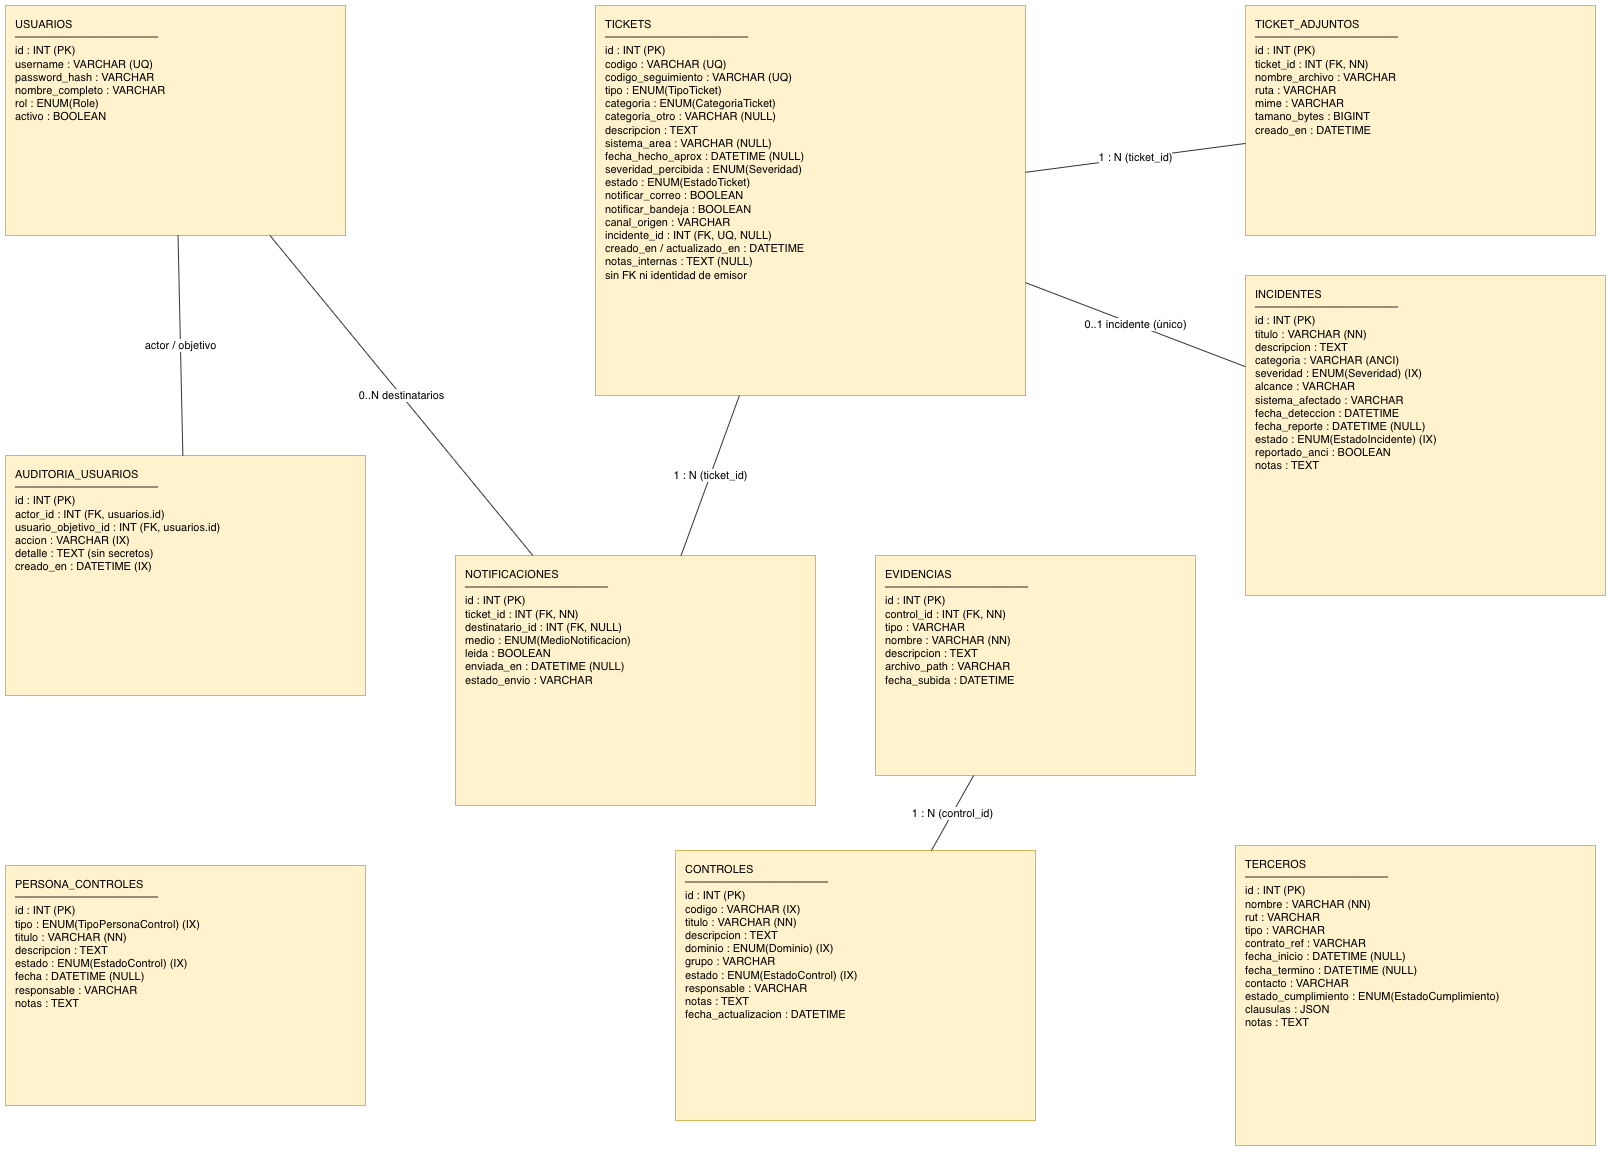

The diagram above was exported from draw.io. Its source (the exported page's mxGraphModel, read from the mxfile embedded in the PNG):
<mxGraphModel dx="1762" dy="1183" grid="1" gridSize="10" guides="1" tooltips="1" connect="1" arrows="1" fold="1" page="1" pageScale="1" pageWidth="1720" pageHeight="1300" math="0" shadow="0">
  <root>
    <mxCell id="0" />
    <mxCell id="1" parent="0" />
    <mxCell id="tblU" parent="1" style="rounded=0;whiteSpace=wrap;html=1;verticalAlign=top;align=left;spacingLeft=8;spacingTop=6;fillColor=#fff2cc;strokeColor=#d6b656;fontSize=11;" value="USUARIOS&#10;─────────────&#10;id : INT (PK)&#10;username : VARCHAR (UQ)&#10;password_hash : VARCHAR&#10;nombre_completo : VARCHAR&#10;rol : ENUM(Role)&#10;activo : BOOLEAN" vertex="1">
      <mxGeometry height="230" width="340" x="30" y="40" as="geometry" />
    </mxCell>
    <mxCell id="tblTicket" parent="1" style="rounded=0;whiteSpace=wrap;html=1;verticalAlign=top;align=left;spacingLeft=8;spacingTop=6;fillColor=#fff2cc;strokeColor=#d6b656;fontSize=11;" value="TICKETS&#10;─────────────&#10;id : INT (PK)&#10;codigo : VARCHAR (UQ)&#10;codigo_seguimiento : VARCHAR (UQ)&#10;tipo : ENUM(TipoTicket)&#10;categoria : ENUM(CategoriaTicket)&#10;categoria_otro : VARCHAR (NULL)&#10;descripcion : TEXT&#10;sistema_area : VARCHAR (NULL)&#10;fecha_hecho_aprox : DATETIME (NULL)&#10;severidad_percibida : ENUM(Severidad)&#10;estado : ENUM(EstadoTicket)&#10;notificar_correo : BOOLEAN&#10;notificar_bandeja : BOOLEAN&#10;canal_origen : VARCHAR&#10;incidente_id : INT (FK, UQ, NULL)&#10;creado_en / actualizado_en : DATETIME&#10;notas_internas : TEXT (NULL)&#10;sin FK ni identidad de emisor" vertex="1">
      <mxGeometry height="390" width="430" x="620" y="40" as="geometry" />
    </mxCell>
    <mxCell id="tblAttach" parent="1" style="rounded=0;whiteSpace=wrap;html=1;verticalAlign=top;align=left;spacingLeft=8;spacingTop=6;fillColor=#fff2cc;strokeColor=#d6b656;fontSize=11;" value="TICKET_ADJUNTOS&#10;─────────────&#10;id : INT (PK)&#10;ticket_id : INT (FK, NN)&#10;nombre_archivo : VARCHAR&#10;ruta : VARCHAR&#10;mime : VARCHAR&#10;tamano_bytes : BIGINT&#10;creado_en : DATETIME" vertex="1">
      <mxGeometry height="230" width="350" x="1270" y="40" as="geometry" />
    </mxCell>
    <mxCell id="tblNotif" parent="1" style="rounded=0;whiteSpace=wrap;html=1;verticalAlign=top;align=left;spacingLeft=8;spacingTop=6;fillColor=#fff2cc;strokeColor=#d6b656;fontSize=11;" value="NOTIFICACIONES&#10;─────────────&#10;id : INT (PK)&#10;ticket_id : INT (FK, NN)&#10;destinatario_id : INT (FK, NULL)&#10;medio : ENUM(MedioNotificacion)&#10;leida : BOOLEAN&#10;enviada_en : DATETIME (NULL)&#10;estado_envio : VARCHAR" vertex="1">
      <mxGeometry height="250" width="360" x="480" y="590" as="geometry" />
    </mxCell>
    <mxCell id="tblC" parent="1" style="rounded=0;whiteSpace=wrap;html=1;verticalAlign=top;align=left;spacingLeft=8;spacingTop=6;fillColor=#fff2cc;strokeColor=#d6b656;fontSize=11;" value="CONTROLES&#10;─────────────&#10;id : INT (PK)&#10;codigo : VARCHAR (IX)&#10;titulo : VARCHAR (NN)&#10;descripcion : TEXT&#10;dominio : ENUM(Dominio) (IX)&#10;grupo : VARCHAR&#10;estado : ENUM(EstadoControl) (IX)&#10;responsable : VARCHAR&#10;notas : TEXT&#10;fecha_actualizacion : DATETIME" vertex="1">
      <mxGeometry height="270" width="360" x="700" y="885" as="geometry" />
    </mxCell>
    <mxCell id="tblE" parent="1" style="rounded=0;whiteSpace=wrap;html=1;verticalAlign=top;align=left;spacingLeft=8;spacingTop=6;fillColor=#fff2cc;strokeColor=#d6b656;fontSize=11;" value="EVIDENCIAS&#10;─────────────&#10;id : INT (PK)&#10;control_id : INT (FK, NN)&#10;tipo : VARCHAR&#10;nombre : VARCHAR (NN)&#10;descripcion : TEXT&#10;archivo_path : VARCHAR&#10;fecha_subida : DATETIME" vertex="1">
      <mxGeometry height="220" width="320" x="900" y="590" as="geometry" />
    </mxCell>
    <mxCell id="tblI" parent="1" style="rounded=0;whiteSpace=wrap;html=1;verticalAlign=top;align=left;spacingLeft=8;spacingTop=6;fillColor=#fff2cc;strokeColor=#d6b656;fontSize=11;" value="INCIDENTES&#10;─────────────&#10;id : INT (PK)&#10;titulo : VARCHAR (NN)&#10;descripcion : TEXT&#10;categoria : VARCHAR (ANCI)&#10;severidad : ENUM(Severidad) (IX)&#10;alcance : VARCHAR&#10;sistema_afectado : VARCHAR&#10;fecha_deteccion : DATETIME&#10;fecha_reporte : DATETIME (NULL)&#10;estado : ENUM(EstadoIncidente) (IX)&#10;reportado_anci : BOOLEAN&#10;notas : TEXT" vertex="1">
      <mxGeometry height="320" width="360" x="1270" y="310" as="geometry" />
    </mxCell>
    <mxCell id="tblT" parent="1" style="rounded=0;whiteSpace=wrap;html=1;verticalAlign=top;align=left;spacingLeft=8;spacingTop=6;fillColor=#fff2cc;strokeColor=#d6b656;fontSize=11;" value="TERCEROS&#10;─────────────&#10;id : INT (PK)&#10;nombre : VARCHAR (NN)&#10;rut : VARCHAR&#10;tipo : VARCHAR&#10;contrato_ref : VARCHAR&#10;fecha_inicio : DATETIME (NULL)&#10;fecha_termino : DATETIME (NULL)&#10;contacto : VARCHAR&#10;estado_cumplimiento : ENUM(EstadoCumplimiento)&#10;clausulas : JSON&#10;notas : TEXT" vertex="1">
      <mxGeometry height="300" width="360" x="1260" y="880" as="geometry" />
    </mxCell>
    <mxCell id="tblP" parent="1" style="rounded=0;whiteSpace=wrap;html=1;verticalAlign=top;align=left;spacingLeft=8;spacingTop=6;fillColor=#fff2cc;strokeColor=#d6b656;fontSize=11;" value="PERSONA_CONTROLES&#10;─────────────&#10;id : INT (PK)&#10;tipo : ENUM(TipoPersonaControl) (IX)&#10;titulo : VARCHAR (NN)&#10;descripcion : TEXT&#10;estado : ENUM(EstadoControl) (IX)&#10;fecha : DATETIME (NULL)&#10;responsable : VARCHAR&#10;notas : TEXT" vertex="1">
      <mxGeometry height="240" width="360" x="30" y="900" as="geometry" />
    </mxCell>
    <mxCell id="tblAudit" parent="1" style="rounded=0;whiteSpace=wrap;html=1;verticalAlign=top;align=left;spacingLeft=8;spacingTop=6;fillColor=#fff2cc;strokeColor=#d6b656;fontSize=11;" value="AUDITORIA_USUARIOS&#10;─────────────&#10;id : INT (PK)&#10;actor_id : INT (FK, usuarios.id)&#10;usuario_objetivo_id : INT (FK, usuarios.id)&#10;accion : VARCHAR (IX)&#10;detalle : TEXT (sin secretos)&#10;creado_en : DATETIME (IX)" vertex="1">
      <mxGeometry height="240" width="360" x="30" y="490" as="geometry" />
    </mxCell>
    <mxCell id="er1" edge="1" parent="1" source="tblC" style="html=1;endArrow=none;strokeColor=#333333;" target="tblE" value="1 : N (control_id)">
      <mxGeometry relative="1" as="geometry" />
    </mxCell>
    <mxCell id="er2" edge="1" parent="1" source="tblTicket" style="html=1;endArrow=none;strokeColor=#333333;" target="tblAttach" value="1 : N (ticket_id)">
      <mxGeometry relative="1" as="geometry" />
    </mxCell>
    <mxCell id="er3" edge="1" parent="1" source="tblTicket" style="html=1;endArrow=none;strokeColor=#333333;" target="tblNotif" value="1 : N (ticket_id)">
      <mxGeometry relative="1" as="geometry" />
    </mxCell>
    <mxCell id="er4" edge="1" parent="1" source="tblU" style="html=1;endArrow=none;strokeColor=#333333;" target="tblNotif" value="0..N destinatarios">
      <mxGeometry relative="1" as="geometry" />
    </mxCell>
    <mxCell id="er5" edge="1" parent="1" source="tblU" style="html=1;endArrow=none;strokeColor=#333333;" target="tblAudit" value="actor / objetivo">
      <mxGeometry relative="1" as="geometry" />
    </mxCell>
    <mxCell id="er6" edge="1" parent="1" source="tblTicket" style="html=1;endArrow=none;strokeColor=#333333;" target="tblI" value="0..1 incidente (único)">
      <mxGeometry relative="1" as="geometry" />
    </mxCell>
  </root>
</mxGraphModel>